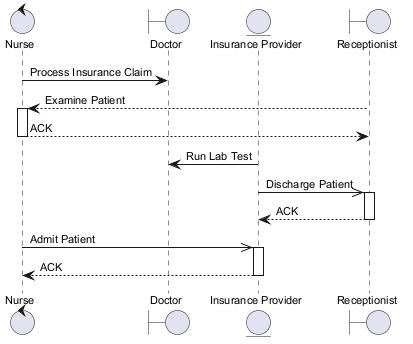

The diagram above was rendered by PlantUML. Its source (embedded in the PNG):
@startuml
skinparam backgroundColor #FFFFFF
skinparam classBackgroundColor #F1F8E9
skinparam classBorderColor #33691E
skinparam defaultFontSize 11
control "Nurse" as N
boundary "Doctor" as D
entity "Insurance Provider" as IP
boundary "Receptionist" as R
N -> D : Process Insurance Claim
R --> N : Examine Patient
activate N
N --> R : ACK
deactivate N
IP -> D : Run Lab Test
IP ->> R : Discharge Patient
activate R
R --> IP : ACK
deactivate R
N ->> IP : Admit Patient
activate IP
IP --> N : ACK
deactivate IP
@enduml